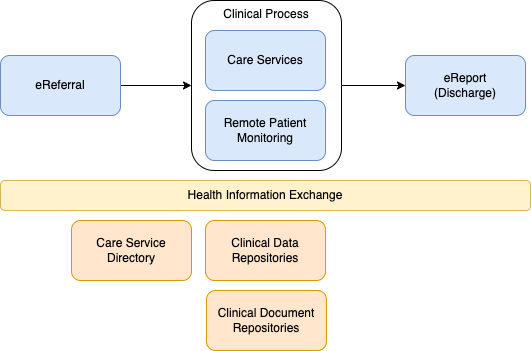

The diagram above was exported from draw.io. Its source (the exported page's mxGraphModel, read from the mxfile embedded in the PNG):
<mxGraphModel dx="991" dy="562" grid="1" gridSize="10" guides="1" tooltips="1" connect="1" arrows="1" fold="1" page="1" pageScale="1" pageWidth="827" pageHeight="1169" math="0" shadow="0">
  <root>
    <mxCell id="0" />
    <mxCell id="1" parent="0" />
    <mxCell id="w4Dr3OeFcrMAhnn8j9h_-9" value="Clinical Process" style="rounded=1;whiteSpace=wrap;html=1;verticalAlign=top;" vertex="1" parent="1">
      <mxGeometry x="340" y="150" width="150" height="170" as="geometry" />
    </mxCell>
    <mxCell id="w4Dr3OeFcrMAhnn8j9h_-3" value="" style="edgeStyle=orthogonalEdgeStyle;rounded=0;orthogonalLoop=1;jettySize=auto;html=1;exitX=1;exitY=0.5;exitDx=0;exitDy=0;" edge="1" parent="1" source="w4Dr3OeFcrMAhnn8j9h_-9" target="w4Dr3OeFcrMAhnn8j9h_-2">
      <mxGeometry relative="1" as="geometry" />
    </mxCell>
    <mxCell id="w4Dr3OeFcrMAhnn8j9h_-1" value="Remote Patient Monitoring" style="rounded=1;whiteSpace=wrap;html=1;fillColor=#dae8fc;strokeColor=#6c8ebf;" vertex="1" parent="1">
      <mxGeometry x="354" y="250" width="120" height="60" as="geometry" />
    </mxCell>
    <mxCell id="w4Dr3OeFcrMAhnn8j9h_-2" value="eReport&lt;br&gt;(Discharge)" style="whiteSpace=wrap;html=1;fillColor=#dae8fc;strokeColor=#6c8ebf;rounded=1;" vertex="1" parent="1">
      <mxGeometry x="554" y="205" width="120" height="60" as="geometry" />
    </mxCell>
    <mxCell id="w4Dr3OeFcrMAhnn8j9h_-5" style="edgeStyle=orthogonalEdgeStyle;rounded=0;orthogonalLoop=1;jettySize=auto;html=1;entryX=0;entryY=0.5;entryDx=0;entryDy=0;" edge="1" parent="1" source="w4Dr3OeFcrMAhnn8j9h_-4" target="w4Dr3OeFcrMAhnn8j9h_-9">
      <mxGeometry relative="1" as="geometry" />
    </mxCell>
    <mxCell id="w4Dr3OeFcrMAhnn8j9h_-4" value="eReferral" style="whiteSpace=wrap;html=1;fillColor=#dae8fc;strokeColor=#6c8ebf;rounded=1;" vertex="1" parent="1">
      <mxGeometry x="149" y="205" width="120" height="60" as="geometry" />
    </mxCell>
    <mxCell id="w4Dr3OeFcrMAhnn8j9h_-6" value="Health Information Exchange" style="rounded=1;whiteSpace=wrap;html=1;fillColor=#fff2cc;strokeColor=#d6b656;" vertex="1" parent="1">
      <mxGeometry x="149" y="330" width="530" height="30" as="geometry" />
    </mxCell>
    <mxCell id="w4Dr3OeFcrMAhnn8j9h_-7" value="Clinical Data Repositories" style="rounded=1;whiteSpace=wrap;html=1;fillColor=#ffe6cc;strokeColor=#d79b00;" vertex="1" parent="1">
      <mxGeometry x="354" y="370" width="120" height="60" as="geometry" />
    </mxCell>
    <mxCell id="w4Dr3OeFcrMAhnn8j9h_-8" value="Care Services" style="rounded=1;whiteSpace=wrap;html=1;fillColor=#dae8fc;strokeColor=#6c8ebf;" vertex="1" parent="1">
      <mxGeometry x="354" y="180" width="120" height="60" as="geometry" />
    </mxCell>
    <mxCell id="w4Dr3OeFcrMAhnn8j9h_-10" value="Clinical Document Repositories" style="rounded=1;whiteSpace=wrap;html=1;fillColor=#ffe6cc;strokeColor=#d79b00;" vertex="1" parent="1">
      <mxGeometry x="355" y="440" width="120" height="60" as="geometry" />
    </mxCell>
    <mxCell id="w4Dr3OeFcrMAhnn8j9h_-11" value="Care Service Directory" style="rounded=1;whiteSpace=wrap;html=1;fillColor=#ffe6cc;strokeColor=#d79b00;" vertex="1" parent="1">
      <mxGeometry x="220" y="370" width="120" height="60" as="geometry" />
    </mxCell>
  </root>
</mxGraphModel>